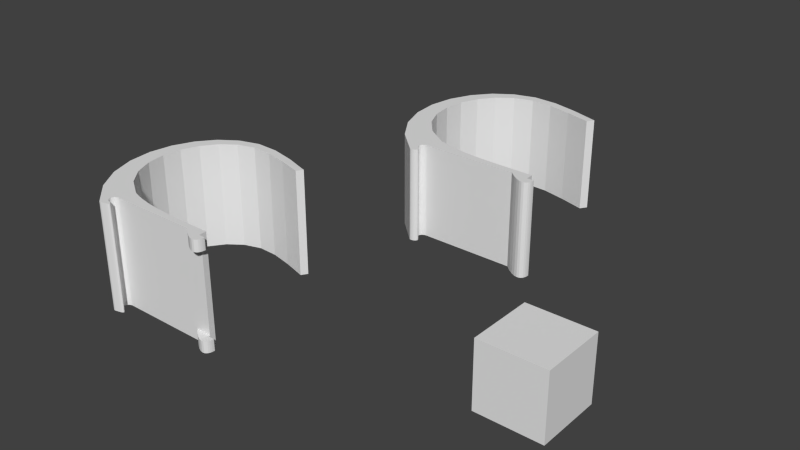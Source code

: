 # Source: halterung_bett_steuerung.blend  (saved by Blender 2.81.16; exported with 4.5.12 LTS)
import bpy
from mathutils import Matrix  # noqa: F401  (used for matrix-valued properties, if any)

bpy.ops.wm.read_factory_settings(use_empty=True)
scene = bpy.context.scene
scene.name = 'Scene'

# ---- collections
col_collection_1 = bpy.data.collections.new('Collection 1'); scene.collection.children.link(col_collection_1)

# ---- world
world_world = bpy.data.worlds.new('World'); scene.world = world_world
world_world.color = (0.05088, 0.05088, 0.05088)
world_world.use_sun_shadow = False
world_world.sun_shadow_jitter_overblur = 0.0
world_world.cycles.sampling_method = 'MANUAL'
world_world.cycles.sample_map_resolution = 256

# ---- meshes
me_cube_001 = bpy.data.meshes.new('Cube.001')
me_cube_001.from_pydata([(-1000.0, -1000.0, -1000.0), (-1000.0, -1000.0, 1000.0), (-1000.0, 1000.0, -1000.0), (-1000.0, 1000.0, 1000.0), (1000.0, -1000.0, -1000.0), (1000.0, -1000.0, 1000.0), (1000.0, 1000.0, -1000.0), (1000.0, 1000.0, 1000.0)], [], [(1, 3, 2, 0), (3, 7, 6, 2), (7, 5, 4, 6), (5, 1, 0, 4), (0, 2, 6, 4), (5, 7, 3, 1)])
me_cube_001.use_remesh_preserve_volume = False
me_cube_001.use_remesh_preserve_attributes = False
me_cube_001.use_mirror_vertex_groups = False
me_cube_001.update()
me_mesh_001 = bpy.data.meshes.new('Mesh.001')
me_mesh_001.from_pydata([(17.19, 52.46, 0.2083), (4.435, 56.49, 6.646e-05), (-7.22, 59.13, 0.0), (-17.7, 59.54, 0.0), (-26.78, 56.73, 0.0), (-34.23, 51.28, 0.0), (-39.8, 43.82, 0.0), (-43.27, 34.95, 0.0), (-44.41, 25.27, 0.0), (-42.97, 15.38, 0.0), (-38.74, 5.904, 0.0), (-31.46, -2.569, 0.0), (-20.92, -9.427, 0.0), (-17.12, -10.72, 0.0), (-13.01, -11.76, 0.0), (-8.67, -12.57, 0.0), (-4.15, -13.19, 0.0), (0.4873, -13.64, 0.0), (5.182, -13.95, 0.0), (9.874, -14.15, 0.0), (14.5, -14.26, 0.0), (19.01, -14.31, 0.0), (23.33, -14.33, 0.0), (27.4, -14.35, 0.0), (31.17, -14.39, 0.0), (31.37, -18.3, 0.0), (34.74, -18.3, 0.0), (34.74, -18.5, 0.0), (34.72, -19.02, 0.0), (34.63, -19.75, 0.0), (34.43, -20.58, 0.0), (34.06, -21.39, 0.0), (33.48, -22.09, 0.0), (32.65, -22.54, 0.0), (31.51, -22.65, 0.0), (30.02, -22.3, 0.0), (28.14, -21.38, 0.0), (25.81, -19.78, 0.0), (23.0, -17.38, 0.0), (22.38, -17.38, 0.0), (20.65, -17.38, 0.0), (17.96, -17.38, 0.0), (14.47, -17.38, 0.0), (10.34, -17.38, 0.0), (5.734, -17.38, 0.0), (0.8052, -17.38, 0.0), (-4.283, -17.38, 0.0), (-9.371, -17.38, 0.0), (-14.3, -17.38, 0.0), (-18.91, -17.38, 0.0), (-23.04, -17.38, 0.0), (-23.79, -17.62, 0.0), (-24.39, -17.94, 0.0), (-24.85, -18.32, 0.0), (-25.18, -18.74, 0.0), (-25.38, -19.2, 0.0), (-25.45, -19.68, 0.0), (-25.42, -20.16, 0.0), (-25.27, -20.64, 0.0), (-25.01, -21.09, 0.0), (-24.66, -21.52, 0.0), (-24.22, -21.89, 0.0), (-23.42, -22.21, 0.0), (-22.16, -22.66, 0.0), (-21.27, -23.1, 0.0), (-20.96, -23.52, 0.0), (-21.05, -23.92, 0.0), (-21.5, -24.28, 0.0), (-22.39, -24.6, 0.0), (-23.47, -24.87, 0.0), (-24.38, -25.08, 0.0), (-24.91, -25.21, 0.0), (-25.41, -25.27, 0.0), (-25.9, -25.24, 0.0), (-26.35, -25.11, 0.0), (-38.65, -13.87, 0.0), (-46.87, -1.61, 0.0), (-51.34, 11.09, 0.0), (-52.42, 23.66, 0.0), (-50.46, 35.5, 0.0), (-45.8, 46.05, 0.0), (-38.8, 54.71, 0.0), (-29.8, 60.91, 0.0), (-19.15, 64.07, 0.0), (-7.203, 63.6, 0.0), (5.693, 60.52, 0.0), (19.47, 55.48, 0.3346), (17.19, 52.46, 0.2083), (4.435, 56.49, 6.646e-05), (-7.22, 59.13, 0.0), (-17.7, 59.54, 0.0), (-26.78, 56.73, 0.0), (-34.23, 51.28, 0.0), (-39.8, 43.82, 0.0), (-43.27, 34.95, 0.0), (-44.41, 25.27, 0.0), (-42.97, 15.38, 0.0), (-38.74, 5.904, 0.0), (-31.46, -2.569, 0.0), (-20.92, -9.427, 0.0), (-17.12, -10.72, 0.0), (-13.01, -11.76, 0.0), (-8.67, -12.57, 0.0), (-4.15, -13.19, 0.0), (0.4873, -13.64, 0.0), (5.182, -13.95, 0.0), (9.874, -14.15, 0.0), (14.5, -14.26, 0.0), (19.01, -14.31, 0.0), (23.33, -14.33, 0.0), (27.4, -14.35, 0.0), (31.17, -14.39, 0.0), (31.37, -18.3, 0.0), (-38.8, 54.71, 0.0), (25.81, -19.78, 0.0), (-29.8, 60.91, 0.0), (-52.42, 23.66, 0.0), (-7.203, 63.6, 0.0), (-19.15, 64.07, 0.0), (20.65, -17.38, 0.0), (-46.87, -1.61, 0.0), (34.74, -18.3, 0.0), (34.74, -18.5, 0.0), (34.72, -19.02, 0.0), (34.63, -19.75, 0.0), (34.43, -20.58, 0.0), (34.06, -21.39, 0.0), (33.48, -22.09, 0.0), (32.65, -22.54, 0.0), (31.51, -22.65, 0.0), (30.02, -22.3, 0.0), (28.14, -21.38, 0.0), (23.0, -17.38, 0.0), (22.38, -17.38, 0.0), (17.96, -17.38, 0.0), (14.47, -17.38, 0.0), (10.34, -17.38, 0.0), (5.734, -17.38, 0.0), (0.8052, -17.38, 0.0), (-4.283, -17.38, 0.0), (-9.371, -17.38, 0.0), (-14.3, -17.38, 0.0), (-18.91, -17.38, 0.0), (-23.04, -17.38, 0.0), (-23.79, -17.62, 0.0), (-24.39, -17.94, 0.0), (-24.85, -18.32, 0.0), (-25.18, -18.74, 0.0), (-25.38, -19.2, 0.0), (-25.45, -19.68, 0.0), (-25.42, -20.16, 0.0), (-25.27, -20.64, 0.0), (-25.01, -21.09, 0.0), (-24.66, -21.52, 0.0), (-24.22, -21.89, 0.0), (-23.42, -22.21, 0.0), (-22.16, -22.66, 0.0), (-21.27, -23.1, 0.0), (-20.96, -23.52, 0.0), (-21.05, -23.92, 0.0), (-21.5, -24.28, 0.0), (-22.39, -24.6, 0.0), (-23.47, -24.87, 0.0), (-24.38, -25.08, 0.0), (-24.91, -25.21, 0.0), (-25.41, -25.27, 0.0), (-25.9, -25.24, 0.0), (-26.35, -25.11, 0.0), (-38.65, -13.87, 0.0), (-51.34, 11.09, 0.0), (-50.46, 35.5, 0.0), (-45.8, 46.05, 0.0), (5.693, 60.52, 0.0), (19.47, 55.48, 0.3346), (17.16, 52.45, 55.55), (4.41, 56.48, 55.34), (-7.244, 59.12, 55.34), (-17.73, 59.54, 55.34), (-26.81, 56.72, 55.34), (-34.25, 51.27, 55.34), (-39.83, 43.81, 55.34), (-43.3, 34.94, 55.34), (-44.43, 25.26, 55.34), (-43.0, 15.38, 55.34), (-38.76, 5.894, 55.34), (-31.49, -2.578, 55.34), (-20.94, -9.436, 55.34), (-17.14, -10.73, 55.34), (-13.04, -11.76, 55.34), (-8.695, -12.58, 55.34), (-4.175, -13.2, 55.34), (0.4629, -13.65, 55.34), (5.158, -13.96, 55.34), (9.85, -14.15, 55.34), (14.48, -14.26, 55.34), (18.98, -14.32, 55.34), (23.3, -14.34, 55.34), (27.38, -14.36, 55.34), (31.15, -14.4, 55.34), (31.35, -18.31, 55.34), (-38.82, 54.7, 55.34), (25.79, -19.79, 55.34), (-29.82, 60.9, 55.34), (-52.44, 23.65, 55.34), (-7.228, 63.59, 55.34), (-19.17, 64.06, 55.34), (20.63, -17.39, 55.34), (-46.89, -1.619, 55.34), (34.71, -18.31, 55.34), (34.72, -18.5, 55.34), (34.7, -19.02, 55.34), (34.61, -19.76, 55.34), (34.4, -20.59, 55.34), (34.04, -21.4, 55.34), (33.46, -22.1, 55.34), (32.62, -22.55, 55.34), (31.49, -22.66, 55.34), (30.0, -22.31, 55.34), (28.12, -21.39, 55.34), (22.97, -17.39, 55.34), (22.36, -17.39, 55.34), (17.94, -17.39, 55.34), (14.45, -17.39, 55.34), (10.32, -17.39, 55.34), (5.709, -17.39, 55.34), (0.7808, -17.39, 55.34), (-4.308, -17.39, 55.34), (-9.396, -17.39, 55.34), (-14.32, -17.39, 55.34), (-18.93, -17.39, 55.34), (-23.06, -17.39, 55.34), (-23.81, -17.63, 55.34), (-24.41, -17.95, 55.34), (-24.87, -18.33, 55.34), (-25.2, -18.75, 55.34), (-25.4, -19.21, 55.34), (-25.48, -19.69, 55.34), (-25.44, -20.17, 55.34), (-25.29, -20.65, 55.34), (-25.04, -21.1, 55.34), (-24.69, -21.53, 55.34), (-24.25, -21.9, 55.34), (-23.45, -22.22, 55.34), (-22.18, -22.67, 55.34), (-21.29, -23.11, 55.34), (-20.99, -23.53, 55.34), (-21.07, -23.93, 55.34), (-21.52, -24.29, 55.34), (-22.42, -24.61, 55.34), (-23.49, -24.88, 55.34), (-24.4, -25.09, 55.34), (-24.94, -25.22, 55.34), (-25.44, -25.28, 55.34), (-25.92, -25.25, 55.34), (-26.37, -25.12, 55.34), (-38.68, -13.88, 55.34), (-51.36, 11.08, 55.34), (-50.48, 35.49, 55.34), (-45.82, 46.04, 55.34), (5.669, 60.52, 55.34), (19.44, 55.47, 55.68), (31.33, -17.51, 5.93), (31.37, -18.3, 5.93), (34.74, -18.5, 5.93), (34.73, -18.3, 5.93), (34.72, -19.02, 5.93), (34.63, -19.75, 5.93), (25.81, -19.78, 5.93), (23.14, -17.51, 5.93), (34.42, -20.58, 5.93), (34.06, -21.39, 5.93), (33.48, -22.09, 5.93), (30.02, -22.3, 5.93), (28.14, -21.38, 5.93), (32.64, -22.54, 5.93), (31.51, -22.65, 5.93), (31.31, -17.51, 49.42), (31.35, -18.31, 49.42), (34.72, -18.5, 49.42), (34.71, -18.3, 49.42), (34.7, -19.02, 49.42), (34.61, -19.75, 49.42), (25.79, -19.79, 49.42), (23.12, -17.51, 49.42), (34.41, -20.58, 49.42), (34.04, -21.4, 49.42), (33.46, -22.09, 49.42), (30.0, -22.31, 49.42), (28.12, -21.39, 49.42), (32.63, -22.55, 49.42), (31.49, -22.66, 49.42)], [], [(47, 14, 15), (42, 20, 41), (20, 42, 43), (6, 7, 80), (20, 43, 19), (31, 32, 25), (19, 43, 44), (30, 31, 25), (19, 44, 18), (12, 49, 50), (18, 44, 45), (12, 51, 52), (18, 45, 17), (29, 30, 25), (17, 45, 46), (53, 75, 11), (17, 46, 16), (28, 29, 25), (11, 52, 53), (27, 28, 25), (47, 15, 46), (26, 27, 25), (46, 15, 16), (22, 38, 39), (66, 67, 64), (35, 25, 34), (67, 63, 64), (25, 35, 36), (5, 82, 4), (25, 23, 24), (65, 66, 64), (36, 37, 25), (68, 62, 63), (11, 76, 10), (61, 70, 71), (80, 81, 6), (62, 69, 61), (75, 57, 74), (68, 63, 67), (12, 52, 11), (48, 14, 47), (61, 71, 72), (54, 55, 75), (61, 69, 70), (12, 50, 51), (14, 48, 13), (54, 75, 53), (25, 32, 33), (10, 77, 9), (61, 72, 73), (75, 76, 11), (74, 61, 73), (86, 0, 1), (61, 74, 60), (86, 1, 85), (60, 74, 59), (41, 20, 21), (59, 74, 58), (76, 77, 10), (58, 74, 57), (85, 1, 2), (9, 78, 8), (85, 2, 84), (56, 57, 75), (79, 8, 78), (13, 49, 12), (84, 2, 3), (56, 75, 55), (77, 78, 9), (69, 62, 68), (7, 8, 79), (84, 3, 83), (83, 3, 4), (4, 82, 83), (6, 81, 5), (40, 21, 22), (25, 33, 34), (5, 81, 82), (37, 23, 25), (23, 37, 38), (23, 38, 22), (80, 7, 79), (40, 22, 39), (13, 48, 49), (41, 21, 40), (90, 89, 176, 177), (137, 136, 223, 224), (163, 162, 249, 250), (89, 88, 175, 176), (136, 135, 222, 223), (162, 161, 248, 249), (88, 87, 174, 175), (135, 134, 221, 222), (161, 160, 247, 248), (134, 119, 206, 221), (160, 159, 246, 247), (112, 111, 198, 199, 277, 276, 261, 262), (119, 133, 220, 206), (159, 158, 245, 246), (111, 110, 197, 198), (133, 132, 219, 220), (158, 157, 244, 245), (110, 109, 196, 197), (132, 114, 267, 268, 283, 282, 201, 219), (157, 156, 243, 244), (109, 108, 195, 196), (114, 131, 273, 267), (156, 155, 242, 243), (108, 107, 194, 195), (131, 130, 272, 273), (155, 154, 241, 242), (107, 106, 193, 194), (130, 129, 275, 272), (154, 153, 240, 241), (87, 173, 260, 174), (106, 105, 192, 193), (129, 128, 274, 275), (153, 152, 239, 240), (173, 172, 259, 260), (105, 104, 191, 192), (128, 127, 271, 274), (152, 151, 238, 239), (172, 117, 204, 259), (104, 103, 190, 191), (127, 126, 270, 271), (151, 150, 237, 238), (117, 118, 205, 204), (103, 102, 189, 190), (126, 125, 269, 270), (150, 149, 236, 237), (118, 115, 202, 205), (102, 101, 188, 189), (125, 124, 266, 269), (149, 148, 235, 236), (115, 113, 200, 202), (101, 100, 187, 188), (124, 123, 265, 266), (148, 147, 234, 235), (113, 171, 258, 200), (100, 99, 186, 187), (123, 122, 263, 265), (147, 146, 233, 234), (171, 170, 257, 258), (99, 98, 185, 186), (122, 121, 264, 263), (146, 145, 232, 233), (170, 116, 203, 257), (98, 97, 184, 185), (121, 112, 262, 264), (145, 144, 231, 232), (116, 169, 256, 203), (97, 96, 183, 184), (144, 143, 230, 231), (169, 120, 207, 256), (96, 95, 182, 183), (143, 142, 229, 230), (120, 168, 255, 207), (95, 94, 181, 182), (142, 141, 228, 229), (168, 167, 254, 255), (94, 93, 180, 181), (141, 140, 227, 228), (167, 166, 253, 254), (93, 92, 179, 180), (140, 139, 226, 227), (166, 165, 252, 253), (92, 91, 178, 179), (139, 138, 225, 226), (165, 164, 251, 252), (91, 90, 177, 178), (59, 58, 151, 152), (33, 32, 127, 128), (18, 17, 104, 105), (86, 85, 172, 173), (60, 59, 152, 153), (34, 33, 128, 129), (19, 18, 105, 106), (0, 86, 173, 87), (61, 60, 153, 154), (35, 34, 129, 130), (20, 19, 106, 107), (62, 61, 154, 155), (36, 35, 130, 131), (21, 20, 107, 108), (63, 62, 155, 156), (37, 36, 131, 114), (22, 21, 108, 109), (64, 63, 156, 157), (38, 37, 114, 132), (23, 22, 109, 110), (65, 64, 157, 158), (39, 38, 132, 133), (24, 23, 110, 111), (66, 65, 158, 159), (40, 39, 133, 119), (25, 24, 111, 112), (67, 66, 159, 160), (41, 40, 119, 134), (68, 67, 160, 161), (42, 41, 134, 135), (1, 0, 87, 88), (69, 68, 161, 162), (43, 42, 135, 136), (2, 1, 88, 89), (70, 69, 162, 163), (44, 43, 136, 137), (3, 2, 89, 90), (71, 70, 163, 164), (45, 44, 137, 138), (4, 3, 90, 91), (72, 71, 164, 165), (46, 45, 138, 139), (5, 4, 91, 92), (73, 72, 165, 166), (47, 46, 139, 140), (6, 5, 92, 93), (74, 73, 166, 167), (48, 47, 140, 141), (7, 6, 93, 94), (75, 74, 167, 168), (49, 48, 141, 142), (8, 7, 94, 95), (76, 75, 168, 120), (50, 49, 142, 143), (9, 8, 95, 96), (77, 76, 120, 169), (51, 50, 143, 144), (10, 9, 96, 97), (78, 77, 169, 116), (52, 51, 144, 145), (26, 25, 112, 121), (11, 10, 97, 98), (79, 78, 116, 170), (53, 52, 145, 146), (27, 26, 121, 122), (12, 11, 98, 99), (80, 79, 170, 171), (54, 53, 146, 147), (28, 27, 122, 123), (13, 12, 99, 100), (81, 80, 171, 113), (55, 54, 147, 148), (29, 28, 123, 124), (14, 13, 100, 101), (82, 81, 113, 115), (56, 55, 148, 149), (30, 29, 124, 125), (15, 14, 101, 102), (83, 82, 115, 118), (57, 56, 149, 150), (31, 30, 125, 126), (16, 15, 102, 103), (84, 83, 118, 117), (58, 57, 150, 151), (32, 31, 126, 127), (17, 16, 103, 104), (85, 84, 117, 172), (227, 189, 188), (222, 221, 194), (194, 223, 222), (180, 258, 181), (194, 193, 223), (213, 199, 214), (193, 224, 223), (212, 199, 213), (193, 192, 224), (186, 230, 229), (192, 225, 224), (186, 232, 231), (192, 191, 225), (211, 199, 212), (191, 226, 225), (233, 185, 255), (191, 190, 226), (210, 199, 211), (185, 233, 232), (209, 199, 210), (227, 226, 189), (208, 199, 209), (226, 190, 189), (196, 220, 219), (246, 244, 247), (217, 216, 199), (247, 244, 243), (199, 218, 217), (179, 178, 202), (199, 198, 197), (245, 244, 246), (218, 199, 201), (248, 243, 242), (185, 184, 207), (241, 251, 250), (258, 180, 200), (242, 241, 249), (255, 254, 237), (248, 247, 243), (186, 185, 232), (228, 227, 188), (241, 252, 251), (234, 255, 235), (241, 250, 249), (186, 231, 230), (188, 187, 228), (234, 233, 255), (199, 215, 214), (184, 183, 256), (241, 253, 252), (255, 185, 207), (254, 253, 241), (260, 175, 174), (241, 240, 254), (260, 259, 175), (240, 239, 254), (221, 195, 194), (239, 238, 254), (207, 184, 256), (238, 237, 254), (259, 176, 175), (183, 182, 203), (259, 204, 176), (236, 255, 237), (257, 203, 182), (187, 186, 229), (204, 177, 176), (236, 235, 255), (256, 183, 203), (249, 248, 242), (181, 257, 182), (204, 205, 177), (205, 178, 177), (178, 205, 202), (180, 179, 200), (206, 196, 195), (199, 216, 215), (179, 202, 200), (201, 199, 197), (197, 219, 201), (197, 196, 219), (258, 257, 181), (206, 220, 196), (187, 229, 228), (221, 206, 195), (164, 163, 250, 251), (138, 137, 224, 225), (283, 276, 277, 279, 278, 280, 281, 284, 285, 286, 289, 290, 287, 288, 282), (278, 279, 208, 209), (288, 287, 217, 218), (282, 288, 218, 201), (284, 281, 211, 212), (285, 284, 212, 213), (279, 277, 199, 208), (290, 289, 215, 216), (286, 285, 213, 214), (268, 261, 276, 283), (289, 286, 214, 215), (261, 268, 267, 273, 272, 275, 274, 271, 270, 269, 266, 265, 263, 264, 262), (287, 290, 216, 217), (281, 280, 210, 211), (280, 278, 209, 210)])
me_mesh_001.use_remesh_preserve_volume = False
me_mesh_001.use_remesh_preserve_attributes = False
me_mesh_001.use_mirror_vertex_groups = False
me_mesh_001.update()
me_mesh_003 = bpy.data.meshes.new('Mesh.003')
me_mesh_003.from_pydata([(17.19, 52.46, 0.2083), (4.435, 56.49, 6.646e-05), (-7.22, 59.13, 0.0), (-17.7, 59.54, 0.0), (-26.78, 56.73, 0.0), (-34.23, 51.28, 0.0), (-39.8, 43.82, 0.0), (-43.27, 34.95, 0.0), (-44.41, 25.27, 0.0), (-42.97, 15.38, 0.0), (-38.74, 5.904, 0.0), (-31.46, -2.569, 0.0), (-20.92, -9.427, 0.0), (-17.12, -10.72, 0.0), (-13.01, -11.76, 0.0), (-8.67, -12.57, 0.0), (-4.15, -13.19, 0.0), (0.4873, -13.64, 0.0), (5.182, -13.95, 0.0), (9.874, -14.15, 0.0), (14.5, -14.26, 0.0), (19.01, -14.31, 0.0), (23.33, -14.33, 0.0), (27.4, -14.35, 0.0), (31.17, -14.39, 0.0), (31.37, -18.3, 0.0), (34.74, -18.3, 0.0), (34.74, -18.5, 0.0), (34.72, -19.02, 0.0), (34.63, -19.75, 0.0), (34.43, -20.58, 0.0), (34.06, -21.39, 0.0), (33.48, -22.09, 0.0), (32.65, -22.54, 0.0), (31.51, -22.65, 0.0), (30.02, -22.3, 0.0), (28.14, -21.38, 0.0), (25.81, -19.78, 0.0), (23.0, -17.38, 0.0), (22.38, -17.38, 0.0), (20.65, -17.38, 0.0), (17.96, -17.38, 0.0), (14.47, -17.38, 0.0), (10.34, -17.38, 0.0), (5.734, -17.38, 0.0), (0.8052, -17.38, 0.0), (-4.283, -17.38, 0.0), (-9.371, -17.38, 0.0), (-14.3, -17.38, 0.0), (-18.91, -17.38, 0.0), (-23.04, -17.38, 0.0), (-23.79, -17.62, 0.0), (-24.39, -17.94, 0.0), (-24.85, -18.32, 0.0), (-25.18, -18.74, 0.0), (-25.38, -19.2, 0.0), (-25.45, -19.68, 0.0), (-25.42, -20.16, 0.0), (-25.27, -20.64, 0.0), (-25.01, -21.09, 0.0), (-24.66, -21.52, 0.0), (-24.22, -21.89, 0.0), (-23.7, -22.21, 0.0), (-23.25, -22.66, 0.0), (-23.01, -23.1, 0.0), (-22.94, -23.52, 0.0), (-23.03, -23.92, 0.0), (-23.24, -24.28, 0.0), (-23.56, -24.6, 0.0), (-23.96, -24.87, 0.0), (-24.42, -25.08, 0.0), (-24.91, -25.21, 0.0), (-25.41, -25.27, 0.0), (-25.9, -25.24, 0.0), (-26.35, -25.11, 0.0), (-38.65, -13.87, 0.0), (-46.87, -1.61, 0.0), (-51.34, 11.09, 0.0), (-52.42, 23.66, 0.0), (-50.46, 35.5, 0.0), (-45.8, 46.05, 0.0), (-38.8, 54.71, 0.0), (-29.8, 60.91, 0.0), (-19.15, 64.07, 0.0), (-7.203, 63.6, 0.0), (5.693, 60.52, 0.0), (19.47, 55.48, 0.3346), (17.19, 52.46, 0.2083), (4.435, 56.49, 6.646e-05), (-7.22, 59.13, 0.0), (-17.7, 59.54, 0.0), (-26.78, 56.73, 0.0), (-34.23, 51.28, 0.0), (-39.8, 43.82, 0.0), (-43.27, 34.95, 0.0), (-44.41, 25.27, 0.0), (-42.97, 15.38, 0.0), (-38.74, 5.904, 0.0), (-31.46, -2.569, 0.0), (-20.92, -9.427, 0.0), (-17.12, -10.72, 0.0), (-13.01, -11.76, 0.0), (-8.67, -12.57, 0.0), (-4.15, -13.19, 0.0), (0.4873, -13.64, 0.0), (5.182, -13.95, 0.0), (9.874, -14.15, 0.0), (14.5, -14.26, 0.0), (19.01, -14.31, 0.0), (23.33, -14.33, 0.0), (27.4, -14.35, 0.0), (31.17, -14.39, 0.0), (31.37, -18.3, 0.0), (-38.8, 54.71, 0.0), (25.81, -19.78, 0.0), (-29.8, 60.91, 0.0), (-52.42, 23.66, 0.0), (-7.203, 63.6, 0.0), (-19.15, 64.07, 0.0), (20.65, -17.38, 0.0), (-46.87, -1.61, 0.0), (34.74, -18.3, 0.0), (34.74, -18.5, 0.0), (34.72, -19.02, 0.0), (34.63, -19.75, 0.0), (34.43, -20.58, 0.0), (34.06, -21.39, 0.0), (33.48, -22.09, 0.0), (32.65, -22.54, 0.0), (31.51, -22.65, 0.0), (30.02, -22.3, 0.0), (28.14, -21.38, 0.0), (23.0, -17.38, 0.0), (22.38, -17.38, 0.0), (17.96, -17.38, 0.0), (14.47, -17.38, 0.0), (10.34, -17.38, 0.0), (5.734, -17.38, 0.0), (0.8052, -17.38, 0.0), (-4.283, -17.38, 0.0), (-9.371, -17.38, 0.0), (-14.3, -17.38, 0.0), (-18.91, -17.38, 0.0), (-23.04, -17.38, 0.0), (-23.79, -17.62, 0.0), (-24.39, -17.94, 0.0), (-24.85, -18.32, 0.0), (-25.18, -18.74, 0.0), (-25.38, -19.2, 0.0), (-25.45, -19.68, 0.0), (-25.42, -20.16, 0.0), (-25.27, -20.64, 0.0), (-25.01, -21.09, 0.0), (-24.66, -21.52, 0.0), (-24.22, -21.89, 0.0), (-23.7, -22.21, 0.0), (-23.25, -22.66, 0.0), (-23.01, -23.1, 0.0), (-22.94, -23.52, 0.0), (-23.03, -23.92, 0.0), (-23.24, -24.28, 0.0), (-23.56, -24.6, 0.0), (-23.96, -24.87, 0.0), (-24.42, -25.08, 0.0), (-24.91, -25.21, 0.0), (-25.41, -25.27, 0.0), (-25.9, -25.24, 0.0), (-26.35, -25.11, 0.0), (-38.65, -13.87, 0.0), (-51.34, 11.09, 0.0), (-50.46, 35.5, 0.0), (-45.8, 46.05, 0.0), (5.693, 60.52, 0.0), (19.47, 55.48, 0.3346), (17.16, 52.45, 45.67), (4.41, 56.48, 45.46), (-7.244, 59.12, 45.46), (-17.73, 59.54, 45.46), (-26.81, 56.72, 45.46), (-34.25, 51.27, 45.46), (-39.83, 43.81, 45.46), (-43.3, 34.94, 45.46), (-44.43, 25.26, 45.46), (-43.0, 15.38, 45.46), (-38.76, 5.894, 45.46), (-31.49, -2.578, 45.46), (-20.94, -9.436, 45.46), (-17.14, -10.73, 45.46), (-13.04, -11.76, 45.46), (-8.695, -12.58, 45.46), (-4.175, -13.2, 45.46), (0.4629, -13.65, 45.46), (5.158, -13.96, 45.46), (9.85, -14.15, 45.46), (14.48, -14.26, 45.46), (18.98, -14.32, 45.46), (23.3, -14.34, 45.46), (27.38, -14.36, 45.46), (31.15, -14.4, 45.46), (31.35, -18.31, 45.46), (-38.82, 54.7, 45.46), (25.79, -19.79, 45.46), (-29.82, 60.9, 45.46), (-52.44, 23.65, 45.46), (-7.228, 63.59, 45.46), (-19.17, 64.06, 45.46), (20.63, -17.39, 45.46), (-46.89, -1.619, 45.46), (34.71, -18.31, 45.46), (34.72, -18.5, 45.46), (34.7, -19.02, 45.46), (34.61, -19.76, 45.46), (34.4, -20.59, 45.46), (34.04, -21.4, 45.46), (33.46, -22.1, 45.46), (32.62, -22.55, 45.46), (31.49, -22.66, 45.46), (30.0, -22.31, 45.46), (28.12, -21.39, 45.46), (22.97, -17.39, 45.46), (22.36, -17.39, 45.46), (17.94, -17.39, 45.46), (14.45, -17.39, 45.46), (10.32, -17.39, 45.46), (5.709, -17.39, 45.46), (0.7808, -17.39, 45.46), (-4.308, -17.39, 45.46), (-9.396, -17.39, 45.46), (-14.32, -17.39, 45.46), (-18.93, -17.39, 45.46), (-23.06, -17.39, 45.46), (-23.81, -17.63, 45.46), (-24.41, -17.95, 45.46), (-24.87, -18.33, 45.46), (-25.2, -18.75, 45.46), (-25.4, -19.21, 45.46), (-25.48, -19.69, 45.46), (-25.44, -20.17, 45.46), (-25.29, -20.65, 45.46), (-25.04, -21.1, 45.46), (-24.69, -21.53, 45.46), (-24.25, -21.9, 45.46), (-23.72, -22.22, 45.46), (-23.28, -22.67, 45.46), (-23.03, -23.11, 45.46), (-22.97, -23.53, 45.46), (-23.05, -23.93, 45.46), (-23.27, -24.29, 45.46), (-23.59, -24.61, 45.46), (-23.99, -24.88, 45.46), (-24.44, -25.09, 45.46), (-24.94, -25.22, 45.46), (-25.44, -25.28, 45.46), (-25.92, -25.25, 45.46), (-26.37, -25.12, 45.46), (-38.68, -13.88, 45.46), (-51.36, 11.08, 45.46), (-50.48, 35.49, 45.46), (-45.82, 46.04, 45.46), (5.669, 60.52, 45.46), (19.44, 55.47, 45.79)], [], [(47, 14, 15), (42, 20, 41), (20, 42, 43), (6, 7, 80), (20, 43, 19), (31, 32, 25), (19, 43, 44), (30, 31, 25), (19, 44, 18), (12, 49, 50), (18, 44, 45), (12, 51, 52), (18, 45, 17), (29, 30, 25), (17, 45, 46), (53, 75, 11), (17, 46, 16), (28, 29, 25), (11, 52, 53), (27, 28, 25), (47, 15, 46), (26, 27, 25), (46, 15, 16), (22, 38, 39), (66, 67, 64), (35, 25, 34), (67, 63, 64), (25, 35, 36), (5, 82, 4), (25, 23, 24), (65, 66, 64), (36, 37, 25), (68, 62, 63), (11, 76, 10), (61, 70, 71), (80, 81, 6), (62, 69, 61), (75, 57, 74), (68, 63, 67), (12, 52, 11), (48, 14, 47), (61, 71, 72), (54, 55, 75), (61, 69, 70), (12, 50, 51), (14, 48, 13), (54, 75, 53), (25, 32, 33), (10, 77, 9), (61, 72, 73), (75, 76, 11), (74, 61, 73), (86, 0, 1), (61, 74, 60), (86, 1, 85), (60, 74, 59), (41, 20, 21), (59, 74, 58), (76, 77, 10), (58, 74, 57), (85, 1, 2), (9, 78, 8), (85, 2, 84), (56, 57, 75), (79, 8, 78), (13, 49, 12), (84, 2, 3), (56, 75, 55), (77, 78, 9), (69, 62, 68), (7, 8, 79), (84, 3, 83), (83, 3, 4), (4, 82, 83), (6, 81, 5), (40, 21, 22), (25, 33, 34), (5, 81, 82), (37, 23, 25), (23, 37, 38), (23, 38, 22), (80, 7, 79), (40, 22, 39), (13, 48, 49), (41, 21, 40), (90, 89, 176, 177), (137, 136, 223, 224), (163, 162, 249, 250), (89, 88, 175, 176), (136, 135, 222, 223), (162, 161, 248, 249), (88, 87, 174, 175), (135, 134, 221, 222), (161, 160, 247, 248), (134, 119, 206, 221), (160, 159, 246, 247), (112, 111, 198, 199), (119, 133, 220, 206), (159, 158, 245, 246), (111, 110, 197, 198), (133, 132, 219, 220), (158, 157, 244, 245), (110, 109, 196, 197), (132, 114, 201, 219), (157, 156, 243, 244), (109, 108, 195, 196), (114, 131, 218, 201), (156, 155, 242, 243), (108, 107, 194, 195), (131, 130, 217, 218), (155, 154, 241, 242), (107, 106, 193, 194), (130, 129, 216, 217), (154, 153, 240, 241), (87, 173, 260, 174), (106, 105, 192, 193), (129, 128, 215, 216), (153, 152, 239, 240), (173, 172, 259, 260), (105, 104, 191, 192), (128, 127, 214, 215), (152, 151, 238, 239), (172, 117, 204, 259), (104, 103, 190, 191), (127, 126, 213, 214), (151, 150, 237, 238), (117, 118, 205, 204), (103, 102, 189, 190), (126, 125, 212, 213), (150, 149, 236, 237), (118, 115, 202, 205), (102, 101, 188, 189), (125, 124, 211, 212), (149, 148, 235, 236), (115, 113, 200, 202), (101, 100, 187, 188), (124, 123, 210, 211), (148, 147, 234, 235), (113, 171, 258, 200), (100, 99, 186, 187), (123, 122, 209, 210), (147, 146, 233, 234), (171, 170, 257, 258), (99, 98, 185, 186), (122, 121, 208, 209), (146, 145, 232, 233), (170, 116, 203, 257), (98, 97, 184, 185), (121, 112, 199, 208), (145, 144, 231, 232), (116, 169, 256, 203), (97, 96, 183, 184), (144, 143, 230, 231), (169, 120, 207, 256), (96, 95, 182, 183), (143, 142, 229, 230), (120, 168, 255, 207), (95, 94, 181, 182), (142, 141, 228, 229), (168, 167, 254, 255), (94, 93, 180, 181), (141, 140, 227, 228), (167, 166, 253, 254), (93, 92, 179, 180), (140, 139, 226, 227), (166, 165, 252, 253), (92, 91, 178, 179), (139, 138, 225, 226), (165, 164, 251, 252), (91, 90, 177, 178), (59, 58, 151, 152), (33, 32, 127, 128), (18, 17, 104, 105), (86, 85, 172, 173), (60, 59, 152, 153), (34, 33, 128, 129), (19, 18, 105, 106), (0, 86, 173, 87), (61, 60, 153, 154), (35, 34, 129, 130), (20, 19, 106, 107), (62, 61, 154, 155), (36, 35, 130, 131), (21, 20, 107, 108), (63, 62, 155, 156), (37, 36, 131, 114), (22, 21, 108, 109), (64, 63, 156, 157), (38, 37, 114, 132), (23, 22, 109, 110), (65, 64, 157, 158), (39, 38, 132, 133), (24, 23, 110, 111), (66, 65, 158, 159), (40, 39, 133, 119), (25, 24, 111, 112), (67, 66, 159, 160), (41, 40, 119, 134), (68, 67, 160, 161), (42, 41, 134, 135), (1, 0, 87, 88), (69, 68, 161, 162), (43, 42, 135, 136), (2, 1, 88, 89), (70, 69, 162, 163), (44, 43, 136, 137), (3, 2, 89, 90), (71, 70, 163, 164), (45, 44, 137, 138), (4, 3, 90, 91), (72, 71, 164, 165), (46, 45, 138, 139), (5, 4, 91, 92), (73, 72, 165, 166), (47, 46, 139, 140), (6, 5, 92, 93), (74, 73, 166, 167), (48, 47, 140, 141), (7, 6, 93, 94), (75, 74, 167, 168), (49, 48, 141, 142), (8, 7, 94, 95), (76, 75, 168, 120), (50, 49, 142, 143), (9, 8, 95, 96), (77, 76, 120, 169), (51, 50, 143, 144), (10, 9, 96, 97), (78, 77, 169, 116), (52, 51, 144, 145), (26, 25, 112, 121), (11, 10, 97, 98), (79, 78, 116, 170), (53, 52, 145, 146), (27, 26, 121, 122), (12, 11, 98, 99), (80, 79, 170, 171), (54, 53, 146, 147), (28, 27, 122, 123), (13, 12, 99, 100), (81, 80, 171, 113), (55, 54, 147, 148), (29, 28, 123, 124), (14, 13, 100, 101), (82, 81, 113, 115), (56, 55, 148, 149), (30, 29, 124, 125), (15, 14, 101, 102), (83, 82, 115, 118), (57, 56, 149, 150), (31, 30, 125, 126), (16, 15, 102, 103), (84, 83, 118, 117), (58, 57, 150, 151), (32, 31, 126, 127), (17, 16, 103, 104), (85, 84, 117, 172), (227, 189, 188), (222, 221, 194), (194, 223, 222), (180, 258, 181), (194, 193, 223), (213, 199, 214), (193, 224, 223), (212, 199, 213), (193, 192, 224), (186, 230, 229), (192, 225, 224), (186, 232, 231), (192, 191, 225), (211, 199, 212), (191, 226, 225), (233, 185, 255), (191, 190, 226), (210, 199, 211), (185, 233, 232), (209, 199, 210), (227, 226, 189), (208, 199, 209), (226, 190, 189), (196, 220, 219), (246, 244, 247), (217, 216, 199), (247, 244, 243), (199, 218, 217), (179, 178, 202), (199, 198, 197), (245, 244, 246), (218, 199, 201), (248, 243, 242), (185, 184, 207), (241, 251, 250), (258, 180, 200), (242, 241, 249), (255, 254, 237), (248, 247, 243), (186, 185, 232), (228, 227, 188), (241, 252, 251), (234, 255, 235), (241, 250, 249), (186, 231, 230), (188, 187, 228), (234, 233, 255), (199, 215, 214), (184, 183, 256), (241, 253, 252), (255, 185, 207), (254, 253, 241), (260, 175, 174), (241, 240, 254), (260, 259, 175), (240, 239, 254), (221, 195, 194), (239, 238, 254), (207, 184, 256), (238, 237, 254), (259, 176, 175), (183, 182, 203), (259, 204, 176), (236, 255, 237), (257, 203, 182), (187, 186, 229), (204, 177, 176), (236, 235, 255), (256, 183, 203), (249, 248, 242), (181, 257, 182), (204, 205, 177), (205, 178, 177), (178, 205, 202), (180, 179, 200), (206, 196, 195), (199, 216, 215), (179, 202, 200), (201, 199, 197), (197, 219, 201), (197, 196, 219), (258, 257, 181), (206, 220, 196), (187, 229, 228), (221, 206, 195), (164, 163, 250, 251), (138, 137, 224, 225)])
me_mesh_003.use_remesh_preserve_volume = False
me_mesh_003.use_remesh_preserve_attributes = False
me_mesh_003.use_mirror_vertex_groups = False
me_mesh_003.update()

# ---- objects
ob_cube_001 = bpy.data.objects.new('Cube.001', me_cube_001)
ob_curve_001 = bpy.data.objects.new('Curve.001', me_mesh_001)
ob_curve_000 = bpy.data.objects.new('Curve.000', me_mesh_003)

# ---- transforms, parenting, visibility, modifiers, constraints
ob_cube_001.location = (84.5, 14.38, 11.5)
ob_cube_001.scale = (0.0085, 0.0085, 0.0085)
ob_cube_001.lock_location = (False, False, True)
ob_cube_001.lineart.crease_threshold = 0.0
ob_curve_001.location = (0.0, 0.0, 0.0)
ob_curve_001.scale = (0.5059, 0.5059, 0.5059)
ob_curve_001.lineart.crease_threshold = 0.0
ob_curve_000.location = (47.13, 50.74, 13.89)
ob_curve_000.scale = (0.5059, 0.5059, 0.5059)
ob_curve_000.lineart.crease_threshold = 0.0

# ---- collection membership
col_collection_1.objects.link(ob_cube_001)
col_collection_1.objects.link(ob_curve_001)
col_collection_1.objects.link(ob_curve_000)

# ---- scene / render settings (as saved in the file)
scene.frame_start = 1; scene.frame_end = 250; scene.frame_set(2)
scene.render.engine = 'BLENDER_EEVEE_NEXT'
scene.render.resolution_percentage = 50
scene.render.dither_intensity = 0.0
scene.cycles.use_denoising = False
scene.cycles.samples = 10
scene.cycles.sampling_pattern = 'TABULATED_SOBOL'
scene.cycles.light_sampling_threshold = 0.0
scene.cycles.use_adaptive_sampling = False
scene.cycles.use_light_tree = False
scene.cycles.blur_glossy = 0.0
scene.cycles.pixel_filter_type = 'GAUSSIAN'
scene.cycles.sample_clamp_indirect = 0.0
scene.view_settings.view_transform = 'Standard'
scene.unit_settings.scale_length = 0.001
bpy.context.view_layer.update()

# ---- added for rendering (the .blend has no active camera and no usable light): camera, sun
cam_auto = bpy.data.cameras.new('AutoCamera')
cam_auto.lens = 50.0
cam_auto.sensor_width = 36.0
cam_auto.clip_end = 2560.49
ob_auto_camera = bpy.data.objects.new('AutoCamera', cam_auto)
scene.collection.objects.link(ob_auto_camera)
ob_auto_camera.location = (179.135, -139.895, 135.243)
ob_auto_camera.rotation_euler = (1.09748, -7.21219e-08, 0.694738)
scene.camera = ob_auto_camera
light_auto_sun = bpy.data.lights.new('AutoSun', 'SUN')
light_auto_sun.energy = 3.0
light_auto_sun.angle = 0.0523599
ob_auto_sun = bpy.data.objects.new('AutoSun', light_auto_sun)
scene.collection.objects.link(ob_auto_sun)
ob_auto_sun.rotation_euler = (0.872665, 0.174533, 0.523599)
bpy.context.view_layer.update()
